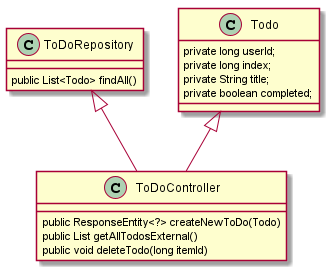

The diagram above was rendered by PlantUML. Its source (embedded in the PNG):
@startuml

class ToDoRepository
class ToDoController
class Todo


ToDoRepository <|-- ToDoController
Todo <|-- ToDoController


class ToDoRepository {
public List<Todo> findAll()
}

class ToDoController{
public ResponseEntity<?> createNewToDo(Todo)
public List getAllTodosExternal()
public void deleteTodo(long itemId)
}

class Todo {
    private long userId;
    private long index;
    private String title;
    private boolean completed;
}



@enduml